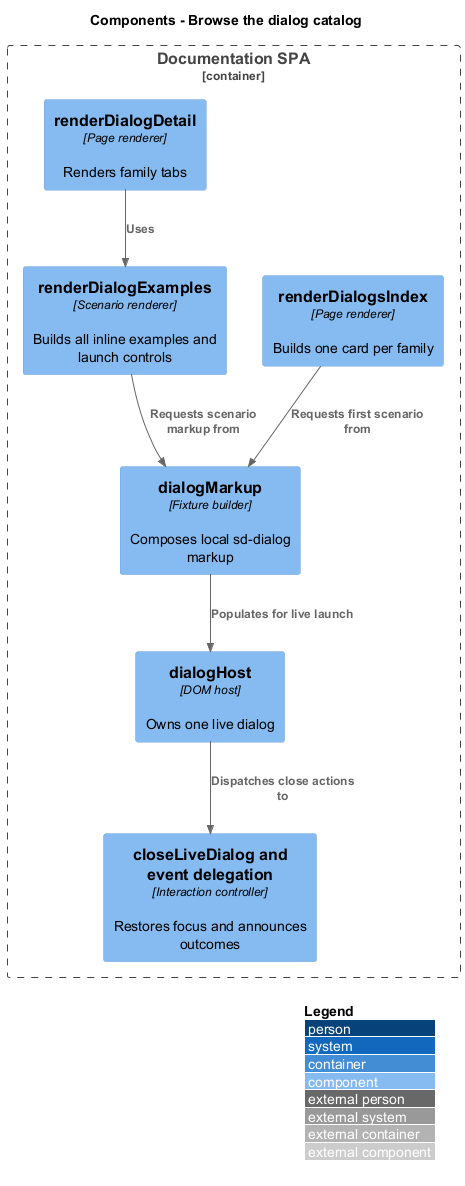

The diagram above was rendered by PlantUML. Its source (embedded in the PNG):
@startuml
!include <C4/C4_Component>
LAYOUT_WITH_LEGEND()
title Components - Browse the dialog catalog
Container_Boundary(web, "Documentation SPA") {
  Component(index, "renderDialogsIndex", "Page renderer", "Builds one card per family")
  Component(detail, "renderDialogDetail", "Page renderer", "Renders family tabs")
  Component(examples, "renderDialogExamples", "Scenario renderer", "Builds all inline examples and launch controls")
  Component(fixtures, "dialogMarkup", "Fixture builder", "Composes local sd-dialog markup")
  Component(host, "dialogHost", "DOM host", "Owns one live dialog")
  Component(lifecycle, "closeLiveDialog and event delegation", "Interaction controller", "Restores focus and announces outcomes")
}
Rel(index, fixtures, "Requests first scenario from")
Rel(detail, examples, "Uses")
Rel(examples, fixtures, "Requests scenario markup from")
Rel(fixtures, host, "Populates for live launch")
Rel(host, lifecycle, "Dispatches close actions to")
@enduml